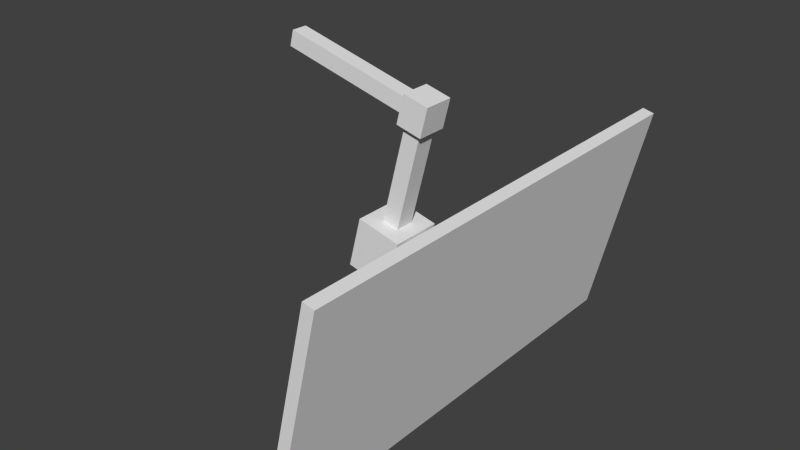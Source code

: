 # Source: mainScreen.blend  (saved by Blender 2.71.0; exported with 4.5.12 LTS)
import bpy
from mathutils import Matrix  # noqa: F401  (used for matrix-valued properties, if any)

bpy.ops.wm.read_factory_settings(use_empty=True)
scene = bpy.context.scene
scene.name = 'Scene'

# ---- collections
col_collection_1 = bpy.data.collections.new('Collection 1'); scene.collection.children.link(col_collection_1)

# ---- world
world_world = bpy.data.worlds.new('World'); scene.world = world_world
world_world.color = (0.05088, 0.05088, 0.05088)
world_world.use_sun_shadow = False
world_world.sun_shadow_jitter_overblur = 0.0
world_world.cycles.sampling_method = 'MANUAL'
world_world.cycles.sample_map_resolution = 256

# ---- meshes
me_mainscreen = bpy.data.meshes.new('mainScreen')
me_mainscreen.from_pydata([(-0.2794, -2.0, -1.962), (-0.2794, 2.0, -1.962), (-0.1806, 2.0, -1.985), (-0.1806, -2.0, -1.985), (0.1806, -2.0, -0.01513), (0.1806, 2.0, -0.01513), (0.2794, 2.0, -0.03847), (0.2794, -2.0, -0.03847), (-0.3452, -0.2469, -1.175), (-0.3452, 0.2359, -1.175), (-0.09818, 0.2359, -1.237), (-0.09818, -0.2469, -1.237), (-0.2271, -0.2469, -0.7064), (-0.2271, 0.2359, -0.7064), (0.01986, 0.2359, -0.7687), (0.01986, -0.2469, -0.7687), (-0.3203, -0.1451, -1.076), (-0.3203, 0.1341, -1.076), (-0.252, -0.1451, -0.8051), (-0.252, 0.1341, -0.8051), (-0.6731, -0.1451, -0.9869), (-0.6731, 0.1341, -0.9869), (-0.6049, -0.1451, -0.7162), (-0.6049, 0.1341, -0.7162), (-0.6941, -0.2308, -1.07), (-0.6941, 0.2198, -1.07), (-0.5839, -0.2308, -0.6331), (-0.5839, 0.2198, -0.6331), (-1.071, -0.2308, -0.9751), (-1.071, 0.2198, -0.9751), (-0.9605, -0.2308, -0.5381), (-0.9605, 0.2198, -0.5381), (-0.7015, -0.09018, -0.6035), (-0.7015, 0.07916, -0.6035), (-0.843, -0.09018, -0.5678), (-0.843, 0.07916, -0.5678), (-0.4901, -0.09018, 0.2348), (-0.4901, 0.07916, 0.2348), (-0.6316, -0.09018, 0.2705), (-0.6316, 0.07916, 0.2705), (-0.4511, -0.1369, 0.225), (-0.4511, 0.1259, 0.225), (-0.6707, -0.1369, 0.2803), (-0.6707, 0.1259, 0.2803), (-0.3877, -0.1369, 0.4766), (-0.3877, 0.1259, 0.4766), (-0.6072, -0.1369, 0.532), (-0.6072, 0.1259, 0.532), (-0.6559, -0.07563, 0.339), (-0.6559, 0.06461, 0.339), (-0.622, -0.07563, 0.4733), (-0.622, 0.06461, 0.4733), (-1.783, -0.07563, 0.6231), (-1.783, 0.06461, 0.6231), (-1.749, -0.07563, 0.7574), (-1.749, 0.06461, 0.7574)], [], [(4, 5, 1, 0), (5, 6, 2, 1), (6, 7, 3, 2), (7, 4, 0, 3), (0, 1, 2, 3), (7, 6, 5, 4), (9, 8, 16, 17), (13, 14, 10, 9), (14, 15, 11, 10), (15, 12, 8, 11), (8, 9, 10, 11), (15, 14, 13, 12), (17, 16, 20, 21), (13, 9, 17, 19), (12, 13, 19, 18), (8, 12, 18, 16), (21, 20, 24, 25), (19, 17, 21, 23), (18, 19, 23, 22), (16, 18, 22, 20), (25, 24, 28, 29), (23, 21, 25, 27), (22, 23, 27, 26), (20, 22, 26, 24), (30, 31, 29, 28), (27, 25, 29, 31), (30, 26, 32, 34), (24, 26, 30, 28), (34, 32, 36, 38), (27, 31, 35, 33), (31, 30, 34, 35), (26, 27, 33, 32), (38, 36, 40, 42), (33, 35, 39, 37), (35, 34, 38, 39), (32, 33, 37, 36), (42, 40, 44, 46), (37, 39, 43, 41), (39, 38, 42, 43), (36, 37, 41, 40), (44, 45, 47, 46), (41, 43, 47, 45), (47, 43, 49, 51), (40, 41, 45, 44), (51, 49, 53, 55), (42, 46, 50, 48), (46, 47, 51, 50), (43, 42, 48, 49), (53, 52, 54, 55), (48, 50, 54, 52), (50, 51, 55, 54), (49, 48, 52, 53)])
me_mainscreen.use_remesh_preserve_volume = False
me_mainscreen.use_remesh_preserve_attributes = False
me_mainscreen.use_mirror_vertex_groups = False
me_mainscreen.update()

# ---- objects
ob_mainscreen = bpy.data.objects.new('mainScreen', me_mainscreen)

# ---- transforms, parenting, visibility, modifiers, constraints
ob_mainscreen.location = (0.0, 0.0, 0.0)
ob_mainscreen.lineart.crease_threshold = 0.0

# ---- collection membership
col_collection_1.objects.link(ob_mainscreen)

# ---- scene / render settings (as saved in the file)
scene.frame_start = 1; scene.frame_end = 250; scene.frame_set(1)
scene.render.engine = 'BLENDER_EEVEE_NEXT'
scene.render.resolution_percentage = 50
scene.render.dither_intensity = 0.0
scene.cycles.use_denoising = False
scene.cycles.samples = 10
scene.cycles.sampling_pattern = 'TABULATED_SOBOL'
scene.cycles.light_sampling_threshold = 0.0
scene.cycles.use_adaptive_sampling = False
scene.cycles.use_light_tree = False
scene.cycles.blur_glossy = 0.0
scene.cycles.volume_bounces = 1
scene.cycles.pixel_filter_type = 'GAUSSIAN'
scene.cycles.sample_clamp_indirect = 0.0
scene.view_settings.view_transform = 'Standard'
bpy.context.view_layer.update()

# ---- added for rendering (the .blend has no active camera and no usable light): camera, sun
cam_auto = bpy.data.cameras.new('AutoCamera')
cam_auto.lens = 50.0
cam_auto.sensor_width = 36.0
cam_auto.clip_end = 1000.0
ob_auto_camera = bpy.data.objects.new('AutoCamera', cam_auto)
scene.collection.objects.link(ob_auto_camera)
ob_auto_camera.location = (4.12418, -5.85103, 3.28693)
ob_auto_camera.rotation_euler = (1.09748, -7.21219e-08, 0.694738)
scene.camera = ob_auto_camera
light_auto_sun = bpy.data.lights.new('AutoSun', 'SUN')
light_auto_sun.energy = 3.0
light_auto_sun.angle = 0.0523599
ob_auto_sun = bpy.data.objects.new('AutoSun', light_auto_sun)
scene.collection.objects.link(ob_auto_sun)
ob_auto_sun.rotation_euler = (0.872665, 0.174533, 0.523599)
bpy.context.view_layer.update()
